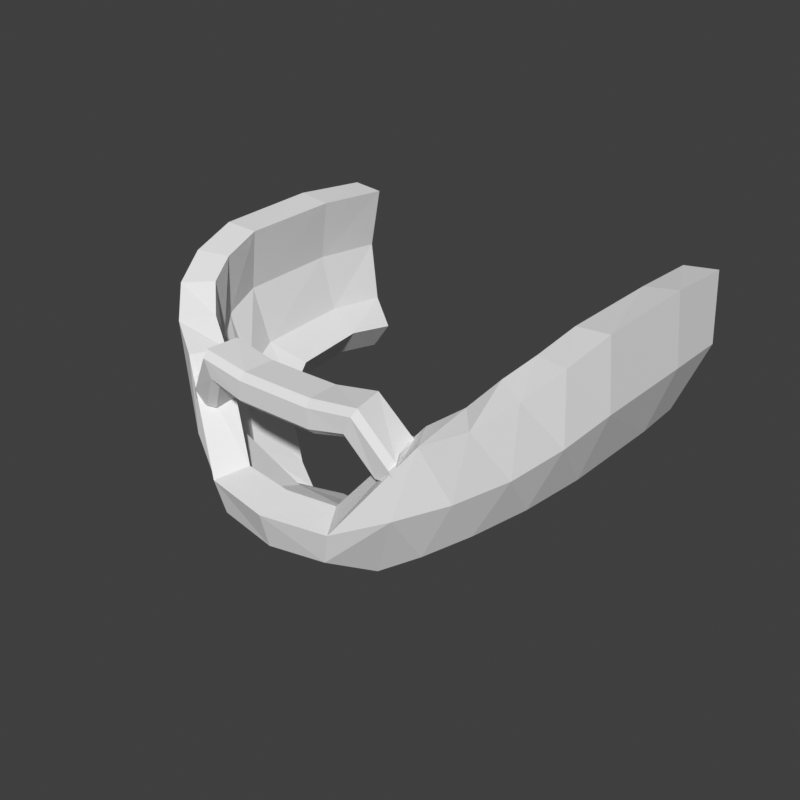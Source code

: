 # Source: face-beard-full-hero.blend  (saved by Blender 5.2.45; exported with 4.5.12 LTS)
import bpy
from mathutils import Matrix  # noqa: F401  (used for matrix-valued properties, if any)

bpy.ops.wm.read_factory_settings(use_empty=True)
scene = bpy.context.scene
scene.name = 'Scene'

# ---- world
world_preview = bpy.data.worlds.new('Preview'); scene.world = world_preview
world_preview.use_nodes = True; world_preview.node_tree.nodes.clear()
_N = world_preview.node_tree.nodes; _L = world_preview.node_tree.links
n0 = _N.new('ShaderNodeBackground'); n0.name = 'Background'; n0.location = (-200, 100)
n0.inputs[0].default_value = (0.05, 0.05, 0.05, 1.0)
n1 = _N.new('ShaderNodeOutputWorld'); n1.name = 'World Output'; n1.location = (200, 100)
_L.new(n0.outputs[0], n1.inputs[0])
n1.is_active_output = True
world_preview.color = (0.807, 0.807, 0.807)

# ---- meshes
me_part_face = bpy.data.meshes.new('part_face')
me_part_face.from_pydata([(-0.1391, 0.06596, 1.593), (-0.1413, 0.01281, 1.597), (-0.1397, -0.05658, 1.594), (-0.1343, -0.08819, 1.585), (-0.124, -0.1119, 1.573), (-0.1072, -0.1294, 1.558), (-0.08518, -0.1417, 1.547), (-0.04395, -0.1653, 1.489), (0.0, -0.172, 1.487), (0.04395, -0.1653, 1.489), (0.08518, -0.1417, 1.547), (0.1072, -0.1294, 1.558), (0.124, -0.1119, 1.573), (0.1343, -0.08819, 1.585), (0.1397, -0.05658, 1.594), (0.1413, 0.01281, 1.597), (0.1391, 0.06596, 1.593), (-0.143, 0.06182, 1.549), (-0.1458, 0.01206, 1.552), (-0.1437, -0.05699, 1.55), (-0.1366, -0.08841, 1.541), (-0.121, -0.1113, 1.527), (-0.09869, -0.1303, 1.513), (-0.07396, -0.1492, 1.502), (-0.03855, -0.1622, 1.468), (0.0, -0.1661, 1.464), (0.03855, -0.1622, 1.468), (0.07396, -0.1492, 1.502), (0.09869, -0.1303, 1.513), (0.121, -0.1113, 1.527), (0.1366, -0.08841, 1.541), (0.1437, -0.05699, 1.55), (0.1458, 0.01206, 1.552), (0.143, 0.06182, 1.549), (-0.1262, 0.05239, 1.504), (-0.131, 0.01034, 1.508), (-0.1275, -0.05644, 1.505), (-0.1158, -0.08707, 1.496), (-0.09637, -0.1085, 1.482), (-0.07602, -0.1261, 1.469), (-0.05441, -0.1374, 1.456), (-0.03151, -0.1219, 1.447), (0.0, -0.118, 1.442), (0.03151, -0.1219, 1.447), (0.05441, -0.1374, 1.456), (0.07602, -0.1261, 1.469), (0.09637, -0.1085, 1.482), (0.1158, -0.08707, 1.496), (0.1275, -0.05644, 1.505), (0.131, 0.01034, 1.508), (0.1262, 0.05239, 1.504), (-0.1009, 0.03929, 1.486), (-0.1048, 0.007755, 1.49), (-0.102, -0.04233, 1.487), (-0.09263, -0.0653, 1.478), (-0.0771, -0.0814, 1.464), (-0.06082, -0.09456, 1.451), (-0.04353, -0.1031, 1.438), (-0.02521, -0.09141, 1.429), (0.0, -0.0885, 1.424), (0.02521, -0.09141, 1.429), (0.04353, -0.1031, 1.438), (0.06082, -0.09456, 1.451), (0.0771, -0.0814, 1.464), (0.09263, -0.0653, 1.478), (0.102, -0.04233, 1.487), (0.1048, 0.007755, 1.49), (0.1009, 0.03929, 1.486), (-0.1172, 0.06494, 1.591), (-0.1194, 0.01268, 1.594), (-0.1179, -0.05483, 1.592), (-0.1132, -0.0818, 1.584), (-0.1053, -0.1005, 1.575), (-0.09291, -0.1128, 1.56), (-0.07487, -0.1222, 1.547), (-0.03351, -0.1467, 1.494), (0.0, -0.1507, 1.493), (0.03351, -0.1467, 1.494), (0.07487, -0.1222, 1.547), (0.09291, -0.1128, 1.56), (0.1053, -0.1005, 1.575), (0.1132, -0.0818, 1.584), (0.1179, -0.05483, 1.592), (0.1194, 0.01268, 1.594), (0.1172, 0.06494, 1.591), (-0.1212, 0.06081, 1.552), (-0.124, 0.01194, 1.555), (-0.122, -0.05534, 1.553), (-0.1162, -0.08161, 1.545), (-0.1035, -0.09925, 1.533), (-0.08355, -0.1154, 1.519), (-0.06103, -0.1321, 1.507), (-0.02813, -0.1503, 1.483), (0.0, -0.152, 1.481), (0.02813, -0.1503, 1.483), (0.06103, -0.1321, 1.507), (0.08355, -0.1154, 1.519), (0.1035, -0.09925, 1.533), (0.1162, -0.08161, 1.545), (0.122, -0.05534, 1.553), (0.124, 0.01194, 1.555), (0.1212, 0.06081, 1.552), (-0.1081, 0.05136, 1.517), (-0.1126, 0.01023, 1.52), (-0.1094, -0.05506, 1.518), (-0.09885, -0.08308, 1.51), (-0.08048, -0.1022, 1.495), (-0.06149, -0.1171, 1.482), (-0.04897, -0.1215, 1.47), (-0.03018, -0.1114, 1.466), (0.0, -0.1078, 1.462), (0.03018, -0.1114, 1.466), (0.04897, -0.1215, 1.47), (0.06149, -0.1171, 1.482), (0.08048, -0.1022, 1.495), (0.09885, -0.08308, 1.51), (0.1094, -0.05506, 1.518), (0.1126, 0.01023, 1.52), (0.1081, 0.05136, 1.517), (-0.08803, 0.03969, 1.504), (-0.09237, 0.007807, 1.508), (-0.08906, -0.04293, 1.505), (-0.07847, -0.06647, 1.495), (-0.06239, -0.081, 1.48), (-0.04662, -0.09194, 1.467), (-0.0329, -0.09689, 1.456), (-0.02257, -0.08071, 1.448), (0.0, -0.07704, 1.443), (0.02257, -0.08071, 1.448), (0.0329, -0.09689, 1.456), (0.04662, -0.09194, 1.467), (0.06239, -0.081, 1.48), (0.07847, -0.06647, 1.495), (0.08906, -0.04293, 1.505), (0.09237, 0.007807, 1.508), (0.08803, 0.03969, 1.504), (-0.06804, -0.1243, 1.54), (-0.07464, -0.1432, 1.54), (-0.07596, -0.147, 1.536), (-0.07596, -0.147, 1.524), (-0.07464, -0.1432, 1.52), (-0.06804, -0.1243, 1.52), (-0.07122, -0.1262, 1.539), (-0.07482, -0.1454, 1.535), (-0.07259, -0.1493, 1.532), (-0.06373, -0.1493, 1.524), (-0.06006, -0.1454, 1.522), (-0.05645, -0.1262, 1.526), (-0.05239, -0.1329, 1.564), (-0.05551, -0.1526, 1.563), (-0.05443, -0.1565, 1.559), (-0.04932, -0.1565, 1.548), (-0.04699, -0.1526, 1.544), (-0.04386, -0.1329, 1.546), (-0.02371, -0.1337, 1.559), (-0.02418, -0.1537, 1.559), (-0.02467, -0.1577, 1.555), (-0.02588, -0.1577, 1.543), (-0.0262, -0.1537, 1.539), (-0.02573, -0.1337, 1.539), (0.0, -0.1339, 1.559), (0.0, -0.1539, 1.559), (0.0, -0.1578, 1.555), (0.0, -0.1578, 1.543), (0.0, -0.1539, 1.539), (0.0, -0.1339, 1.539), (0.02371, -0.1337, 1.559), (0.02418, -0.1537, 1.559), (0.02467, -0.1577, 1.555), (0.02588, -0.1577, 1.543), (0.0262, -0.1537, 1.539), (0.02573, -0.1337, 1.539), (0.05239, -0.1329, 1.564), (0.05551, -0.1526, 1.563), (0.05443, -0.1565, 1.559), (0.04932, -0.1565, 1.548), (0.04699, -0.1526, 1.544), (0.04386, -0.1329, 1.546), (0.07122, -0.1262, 1.539), (0.07482, -0.1454, 1.535), (0.07259, -0.1493, 1.532), (0.06373, -0.1493, 1.524), (0.06006, -0.1454, 1.522), (0.05645, -0.1262, 1.526), (0.06804, -0.1243, 1.54), (0.07464, -0.1432, 1.54), (0.07596, -0.147, 1.536), (0.07596, -0.147, 1.524), (0.07464, -0.1432, 1.52), (0.06804, -0.1243, 1.52)], [], [(0, 17, 18, 1), (68, 69, 86, 85), (1, 18, 19, 2), (69, 70, 87, 86), (2, 19, 20, 3), (70, 71, 88, 87), (3, 20, 21, 4), (71, 72, 89, 88), (4, 21, 22, 5), (72, 73, 90, 89), (5, 22, 23, 6), (73, 74, 91, 90), (6, 23, 24, 7), (74, 75, 92, 91), (7, 24, 25, 8), (75, 76, 93, 92), (8, 25, 26, 9), (76, 77, 94, 93), (9, 26, 27, 10), (77, 78, 95, 94), (10, 27, 28, 11), (78, 79, 96, 95), (11, 28, 29, 12), (79, 80, 97, 96), (12, 29, 30, 13), (80, 81, 98, 97), (13, 30, 31, 14), (81, 82, 99, 98), (14, 31, 32, 15), (82, 83, 100, 99), (15, 32, 33, 16), (83, 84, 101, 100), (17, 34, 35, 18), (85, 86, 103, 102), (18, 35, 36, 19), (86, 87, 104, 103), (19, 36, 37, 20), (87, 88, 105, 104), (20, 37, 38, 21), (88, 89, 106, 105), (21, 38, 39, 22), (89, 90, 107, 106), (22, 39, 40, 23), (90, 91, 108, 107), (23, 40, 41, 24), (91, 92, 109, 108), (24, 41, 42, 25), (92, 93, 110, 109), (25, 42, 43, 26), (93, 94, 111, 110), (26, 43, 44, 27), (94, 95, 112, 111), (27, 44, 45, 28), (95, 96, 113, 112), (28, 45, 46, 29), (96, 97, 114, 113), (29, 46, 47, 30), (97, 98, 115, 114), (30, 47, 48, 31), (98, 99, 116, 115), (31, 48, 49, 32), (99, 100, 117, 116), (32, 49, 50, 33), (100, 101, 118, 117), (34, 51, 52, 35), (102, 103, 120, 119), (35, 52, 53, 36), (103, 104, 121, 120), (36, 53, 54, 37), (104, 105, 122, 121), (37, 54, 55, 38), (105, 106, 123, 122), (38, 55, 56, 39), (106, 107, 124, 123), (39, 56, 57, 40), (107, 108, 125, 124), (40, 57, 58, 41), (108, 109, 126, 125), (41, 58, 59, 42), (109, 110, 127, 126), (42, 59, 60, 43), (110, 111, 128, 127), (43, 60, 61, 44), (111, 112, 129, 128), (44, 61, 62, 45), (112, 113, 130, 129), (45, 62, 63, 46), (113, 114, 131, 130), (46, 63, 64, 47), (114, 115, 132, 131), (47, 64, 65, 48), (115, 116, 133, 132), (48, 65, 66, 49), (116, 117, 134, 133), (49, 66, 67, 50), (117, 118, 135, 134), (0, 1, 69, 68), (51, 119, 120, 52), (1, 2, 70, 69), (52, 120, 121, 53), (2, 3, 71, 70), (53, 121, 122, 54), (3, 4, 72, 71), (54, 122, 123, 55), (4, 5, 73, 72), (55, 123, 124, 56), (5, 6, 74, 73), (56, 124, 125, 57), (6, 7, 75, 74), (57, 125, 126, 58), (7, 8, 76, 75), (58, 126, 127, 59), (8, 9, 77, 76), (59, 127, 128, 60), (9, 10, 78, 77), (60, 128, 129, 61), (10, 11, 79, 78), (61, 129, 130, 62), (11, 12, 80, 79), (62, 130, 131, 63), (12, 13, 81, 80), (63, 131, 132, 64), (13, 14, 82, 81), (64, 132, 133, 65), (14, 15, 83, 82), (65, 133, 134, 66), (15, 16, 84, 83), (66, 134, 135, 67), (0, 68, 85, 17), (16, 33, 101, 84), (17, 85, 102, 34), (33, 50, 118, 101), (34, 102, 119, 51), (50, 67, 135, 118), (136, 137, 143, 142), (137, 138, 144, 143), (138, 139, 145, 144), (139, 140, 146, 145), (140, 141, 147, 146), (141, 136, 142, 147), (142, 143, 149, 148), (143, 144, 150, 149), (144, 145, 151, 150), (145, 146, 152, 151), (146, 147, 153, 152), (147, 142, 148, 153), (148, 149, 155, 154), (149, 150, 156, 155), (150, 151, 157, 156), (151, 152, 158, 157), (152, 153, 159, 158), (153, 148, 154, 159), (154, 155, 161, 160), (155, 156, 162, 161), (156, 157, 163, 162), (157, 158, 164, 163), (158, 159, 165, 164), (159, 154, 160, 165), (160, 161, 167, 166), (161, 162, 168, 167), (162, 163, 169, 168), (163, 164, 170, 169), (164, 165, 171, 170), (165, 160, 166, 171), (166, 167, 173, 172), (167, 168, 174, 173), (168, 169, 175, 174), (169, 170, 176, 175), (170, 171, 177, 176), (171, 166, 172, 177), (172, 173, 179, 178), (173, 174, 180, 179), (174, 175, 181, 180), (175, 176, 182, 181), (176, 177, 183, 182), (177, 172, 178, 183), (178, 179, 185, 184), (179, 180, 186, 185), (180, 181, 187, 186), (181, 182, 188, 187), (182, 183, 189, 188), (183, 178, 184, 189), (141, 140, 139, 138, 137, 136), (184, 185, 186, 187, 188, 189)])
me_part_face.update()

# ---- objects
ob_part_face = bpy.data.objects.new('part_face', me_part_face)

# ---- transforms, parenting, visibility, modifiers, constraints
ob_part_face.location = (0.0, 0.0, 0.0)

# ---- collection membership
scene.collection.objects.link(ob_part_face)

# ---- scene / render settings (as saved in the file)
scene.frame_start = 1; scene.frame_end = 250; scene.frame_set(1)
scene.render.engine = 'BLENDER_WORKBENCH'
scene.render.image_settings.color_mode = 'RGB'
scene.render.resolution_x = 384
scene.render.resolution_y = 384
scene.render.fps = 30
scene.render.bake_bias = 0.0
scene.render.bake_samples = 0
scene.render.compositor_device = 'GPU'
scene.eevee.use_volume_custom_range = False
scene.eevee.fast_gi_thickness_near = 0.1
scene.eevee.fast_gi_thickness_far = 0.0
scene.eevee.ray_tracing_options.screen_trace_thickness = 0.1
scene.view_settings.view_transform = 'Standard'
bpy.context.view_layer.update()

# ---- added for rendering (the .blend has no active camera and no usable light): camera, sun
cam_auto = bpy.data.cameras.new('AutoCamera')
cam_auto.lens = 50.0
cam_auto.sensor_width = 36.0
cam_auto.clip_end = 1000.0
ob_auto_camera = bpy.data.objects.new('AutoCamera', cam_auto)
scene.collection.objects.link(ob_auto_camera)
ob_auto_camera.location = (0.383174, -0.512828, 1.81686)
ob_auto_camera.rotation_euler = (1.09748, -7.21219e-08, 0.694738)
scene.camera = ob_auto_camera
light_auto_sun = bpy.data.lights.new('AutoSun', 'SUN')
light_auto_sun.energy = 3.0
light_auto_sun.angle = 0.0523599
ob_auto_sun = bpy.data.objects.new('AutoSun', light_auto_sun)
scene.collection.objects.link(ob_auto_sun)
ob_auto_sun.rotation_euler = (0.872665, 0.174533, 0.523599)
bpy.context.view_layer.update()
